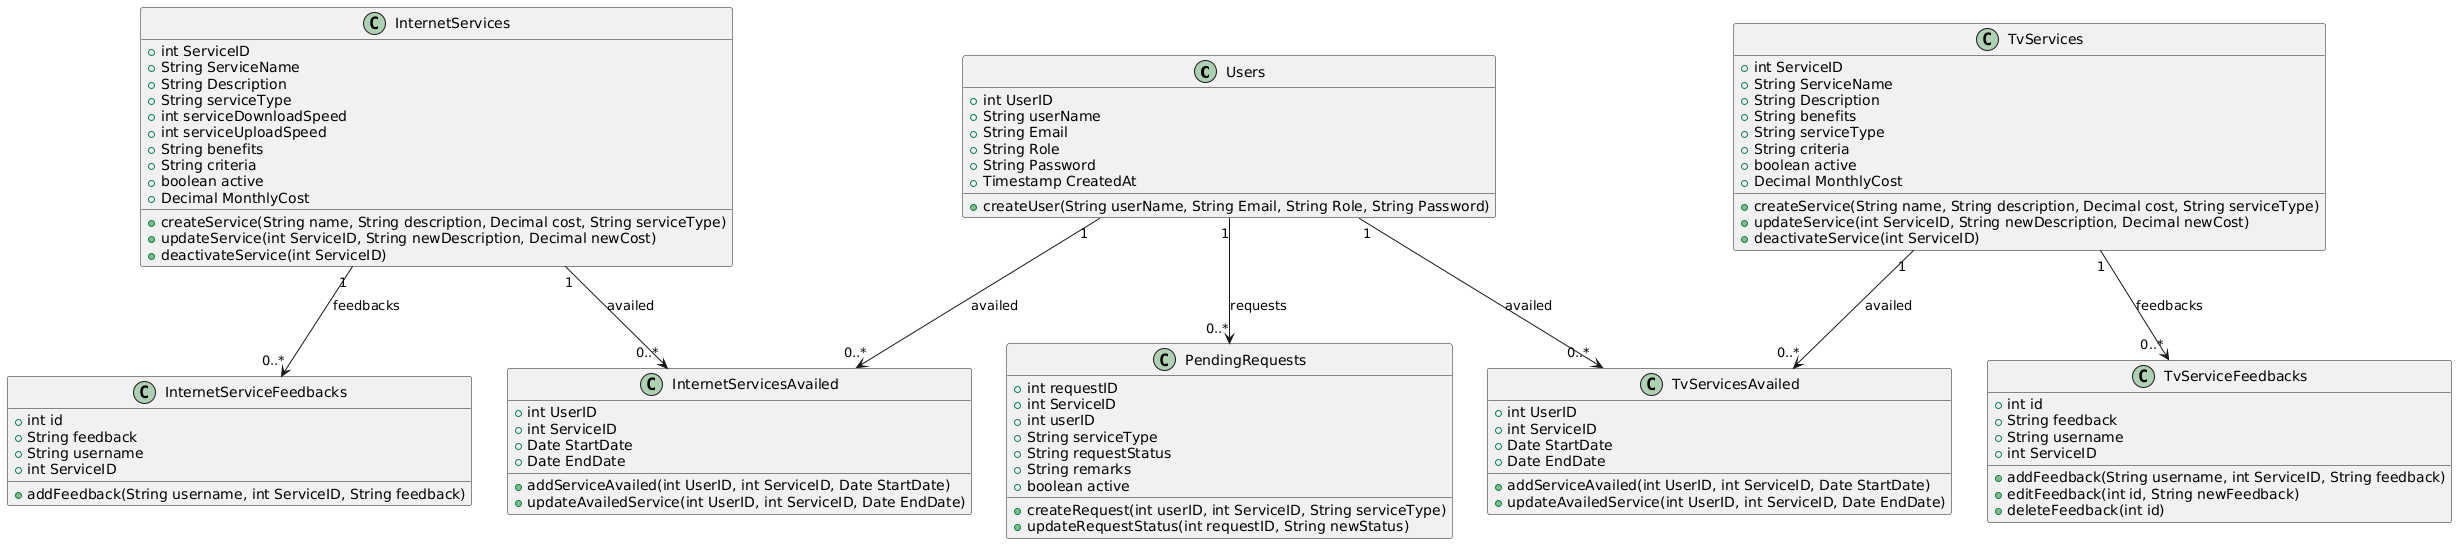

The diagram above was rendered by PlantUML. Its source (embedded in the PNG):
@startuml
class Users {
  +int UserID
  +String userName
  +String Email
  +String Role
  +String Password
  +Timestamp CreatedAt
  +createUser(String userName, String Email, String Role, String Password)
}

class InternetServices {
  +int ServiceID
  +String ServiceName
  +String Description
  +String serviceType
  +int serviceDownloadSpeed
  +int serviceUploadSpeed
  +String benefits
  +String criteria
  +boolean active
  +Decimal MonthlyCost
  +createService(String name, String description, Decimal cost, String serviceType)
  +updateService(int ServiceID, String newDescription, Decimal newCost)
  +deactivateService(int ServiceID)
}

class TvServices {
  +int ServiceID
  +String ServiceName
  +String Description
  +String benefits
  +String serviceType
  +String criteria
  +boolean active
  +Decimal MonthlyCost
  +createService(String name, String description, Decimal cost, String serviceType)
  +updateService(int ServiceID, String newDescription, Decimal newCost)
  +deactivateService(int ServiceID)
}

class InternetServicesAvailed {
  +int UserID
  +int ServiceID
  +Date StartDate
  +Date EndDate
  +addServiceAvailed(int UserID, int ServiceID, Date StartDate)
  +updateAvailedService(int UserID, int ServiceID, Date EndDate)
}

class TvServicesAvailed {
  +int UserID
  +int ServiceID
  +Date StartDate
  +Date EndDate
  +addServiceAvailed(int UserID, int ServiceID, Date StartDate)
  +updateAvailedService(int UserID, int ServiceID, Date EndDate)
}

class PendingRequests {
  +int requestID
  +int ServiceID
  +int userID
  +String serviceType
  +String requestStatus
  +String remarks
  +boolean active
  +createRequest(int userID, int ServiceID, String serviceType)
  +updateRequestStatus(int requestID, String newStatus)
}

class InternetServiceFeedbacks {
  +int id
  +String feedback
  +String username
  +int ServiceID
  +addFeedback(String username, int ServiceID, String feedback)
}

class TvServiceFeedbacks {
  +int id
  +String feedback
  +String username
  +int ServiceID
  +addFeedback(String username, int ServiceID, String feedback)
  +editFeedback(int id, String newFeedback)
  +deleteFeedback(int id)
}

' Associations

Users "1" --> "0..*" InternetServicesAvailed : availed
Users "1" --> "0..*" TvServicesAvailed : availed
Users "1" --> "0..*" PendingRequests : requests

InternetServices "1" --> "0..*" InternetServicesAvailed : availed
InternetServices "1" --> "0..*" InternetServiceFeedbacks : feedbacks

TvServices "1" --> "0..*" TvServicesAvailed : availed
TvServices "1" --> "0..*" TvServiceFeedbacks : feedbacks
@enduml